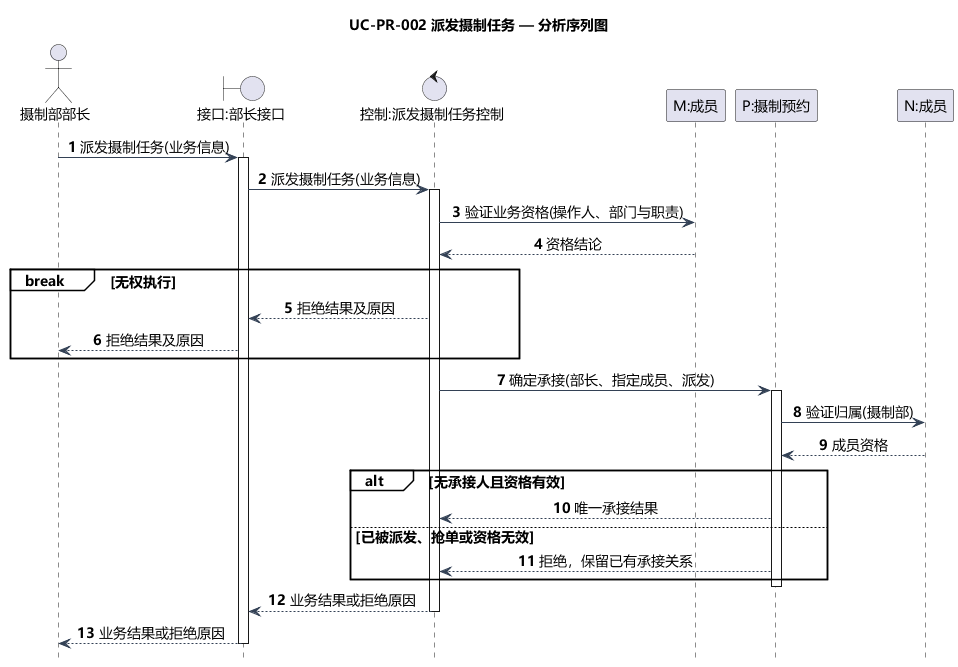

The diagram above was rendered by PlantUML. Its source (embedded in the PNG):
@startuml
title UC-PR-002 派发摄制任务 — 分析序列图
skinparam defaultFontName Microsoft YaHei
skinparam defaultFontSize 14
skinparam shadowing false
skinparam backgroundColor white
skinparam classAttributeIconSize 0
skinparam classBackgroundColor #F5FAFF
skinparam classBorderColor #46637F
skinparam ArrowColor #334155
skinparam nodesep 35
skinparam ranksep 45
hide footbox
autonumber
skinparam sequenceMessageAlign center
skinparam sequenceGroupBackgroundColor white
actor "摄制部部长" as A
boundary "接口:部长接口" as B
control "控制:派发摄制任务控制" as C
participant "M:成员" as M
participant "P:摄制预约" as P
participant "N:成员" as N
A -> B: 派发摄制任务(业务信息)
activate B
B -> C: 派发摄制任务(业务信息)
activate C
C -> M: 验证业务资格(操作人、部门与职责)
M --> C: 资格结论
break 无权执行
  C --> B: 拒绝结果及原因
  B --> A: 拒绝结果及原因
end

C -> P: 确定承接(部长、指定成员、派发)
activate P
P -> N: 验证归属(摄制部)
N --> P: 成员资格
alt 无承接人且资格有效
  P --> C: 唯一承接结果
else 已被派发、抢单或资格无效
  P --> C: 拒绝，保留已有承接关系
end
deactivate P

C --> B: 业务结果或拒绝原因
deactivate C
B --> A: 业务结果或拒绝原因
deactivate B
@enduml